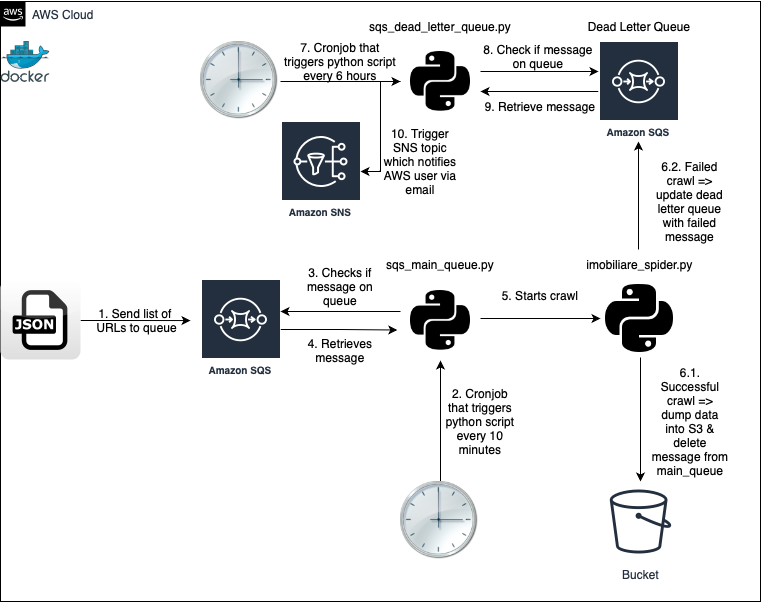

The diagram above was exported from draw.io. Its source (the exported page's mxGraphModel, read from the mxfile embedded in the PNG):
<mxGraphModel dx="954" dy="541" grid="1" gridSize="10" guides="1" tooltips="1" connect="1" arrows="1" fold="1" page="1" pageScale="1" pageWidth="583" pageHeight="413" background="#FFFFFF" math="0" shadow="0">
  <root>
    <mxCell id="0" />
    <mxCell id="1" parent="0" />
    <mxCell id="UEzPUAAOIrF-is8g5C7q-74" value="AWS Cloud" style="points=[[0,0],[0.25,0],[0.5,0],[0.75,0],[1,0],[1,0.25],[1,0.5],[1,0.75],[1,1],[0.75,1],[0.5,1],[0.25,1],[0,1],[0,0.75],[0,0.5],[0,0.25]];outlineConnect=0;gradientColor=none;html=1;whiteSpace=wrap;fontSize=12;fontStyle=0;shape=mxgraph.aws4.group;grIcon=mxgraph.aws4.group_aws_cloud_alt;strokeColor=default;fillColor=none;verticalAlign=top;align=left;spacingLeft=30;fontColor=#232F3E;dashed=0;labelBackgroundColor=#ffffff;container=1;pointerEvents=0;collapsible=0;recursiveResize=0;" parent="1" vertex="1">
      <mxGeometry x="80" y="80" width="760" height="600" as="geometry" />
    </mxCell>
    <mxCell id="Psc2TFrYzsVA8qmjeBJL-6" value="" style="edgeStyle=orthogonalEdgeStyle;rounded=0;orthogonalLoop=1;jettySize=auto;html=1;" edge="1" parent="UEzPUAAOIrF-is8g5C7q-74" source="Psc2TFrYzsVA8qmjeBJL-3">
      <mxGeometry relative="1" as="geometry">
        <mxPoint x="190" y="319.0588235294117" as="targetPoint" />
        <Array as="points">
          <mxPoint x="110" y="319" />
          <mxPoint x="110" y="319" />
        </Array>
      </mxGeometry>
    </mxCell>
    <mxCell id="Psc2TFrYzsVA8qmjeBJL-3" value="" style="dashed=0;outlineConnect=0;html=1;align=center;labelPosition=center;verticalLabelPosition=bottom;verticalAlign=top;shape=mxgraph.webicons.json;gradientColor=#DFDEDE" vertex="1" parent="UEzPUAAOIrF-is8g5C7q-74">
      <mxGeometry y="278" width="80" height="80" as="geometry" />
    </mxCell>
    <mxCell id="Psc2TFrYzsVA8qmjeBJL-5" value="1. Send list of &amp;nbsp;URLs to queue" style="text;strokeColor=none;align=center;fillColor=none;html=1;verticalAlign=middle;whiteSpace=wrap;rounded=0;" vertex="1" parent="UEzPUAAOIrF-is8g5C7q-74">
      <mxGeometry x="80" y="279" width="110" height="80" as="geometry" />
    </mxCell>
    <mxCell id="Psc2TFrYzsVA8qmjeBJL-19" style="edgeStyle=orthogonalEdgeStyle;rounded=0;orthogonalLoop=1;jettySize=auto;html=1;entryX=-0.04;entryY=0.619;entryDx=0;entryDy=0;entryPerimeter=0;" edge="1" parent="UEzPUAAOIrF-is8g5C7q-74" source="Psc2TFrYzsVA8qmjeBJL-7" target="Psc2TFrYzsVA8qmjeBJL-8">
      <mxGeometry relative="1" as="geometry" />
    </mxCell>
    <mxCell id="Psc2TFrYzsVA8qmjeBJL-7" value="Amazon SQS" style="sketch=0;outlineConnect=0;fontColor=#232F3E;gradientColor=none;strokeColor=#ffffff;fillColor=#232F3E;dashed=0;verticalLabelPosition=middle;verticalAlign=bottom;align=center;html=1;whiteSpace=wrap;fontSize=10;fontStyle=1;spacing=3;shape=mxgraph.aws4.productIcon;prIcon=mxgraph.aws4.sqs;" vertex="1" parent="UEzPUAAOIrF-is8g5C7q-74">
      <mxGeometry x="200" y="278" width="80" height="100" as="geometry" />
    </mxCell>
    <mxCell id="Psc2TFrYzsVA8qmjeBJL-15" value="" style="edgeStyle=orthogonalEdgeStyle;rounded=0;orthogonalLoop=1;jettySize=auto;html=1;" edge="1" parent="UEzPUAAOIrF-is8g5C7q-74" source="Psc2TFrYzsVA8qmjeBJL-8" target="Psc2TFrYzsVA8qmjeBJL-7">
      <mxGeometry relative="1" as="geometry">
        <Array as="points">
          <mxPoint x="290" y="310" />
          <mxPoint x="290" y="310" />
        </Array>
      </mxGeometry>
    </mxCell>
    <mxCell id="Psc2TFrYzsVA8qmjeBJL-30" style="edgeStyle=orthogonalEdgeStyle;rounded=0;orthogonalLoop=1;jettySize=auto;html=1;" edge="1" parent="UEzPUAAOIrF-is8g5C7q-74" source="Psc2TFrYzsVA8qmjeBJL-8" target="Psc2TFrYzsVA8qmjeBJL-23">
      <mxGeometry relative="1" as="geometry">
        <Array as="points">
          <mxPoint x="530" y="317" />
          <mxPoint x="530" y="317" />
        </Array>
      </mxGeometry>
    </mxCell>
    <mxCell id="Psc2TFrYzsVA8qmjeBJL-8" value="" style="shape=image;html=1;verticalAlign=top;verticalLabelPosition=bottom;labelBackgroundColor=#ffffff;imageAspect=0;aspect=fixed;image=https://cdn2.iconfinder.com/data/icons/boxicons-logos/24/bxl-python-128.png" vertex="1" parent="UEzPUAAOIrF-is8g5C7q-74">
      <mxGeometry x="400" y="279" width="80" height="80" as="geometry" />
    </mxCell>
    <mxCell id="Psc2TFrYzsVA8qmjeBJL-11" value="" style="edgeStyle=orthogonalEdgeStyle;rounded=0;orthogonalLoop=1;jettySize=auto;html=1;" edge="1" parent="UEzPUAAOIrF-is8g5C7q-74" source="Psc2TFrYzsVA8qmjeBJL-10" target="Psc2TFrYzsVA8qmjeBJL-8">
      <mxGeometry relative="1" as="geometry" />
    </mxCell>
    <mxCell id="Psc2TFrYzsVA8qmjeBJL-10" value="" style="shape=image;html=1;verticalAlign=top;verticalLabelPosition=bottom;labelBackgroundColor=#ffffff;imageAspect=0;aspect=fixed;image=https://cdn1.iconfinder.com/data/icons/Futurosoft%20Icons%200.5.2/128x128/apps/clock.png" vertex="1" parent="UEzPUAAOIrF-is8g5C7q-74">
      <mxGeometry x="400" y="480" width="80" height="80" as="geometry" />
    </mxCell>
    <mxCell id="Psc2TFrYzsVA8qmjeBJL-12" value="2. Cronjob that triggers python script every 10 minutes" style="text;strokeColor=none;align=center;fillColor=none;html=1;verticalAlign=middle;whiteSpace=wrap;rounded=0;" vertex="1" parent="UEzPUAAOIrF-is8g5C7q-74">
      <mxGeometry x="440" y="359" width="80" height="121" as="geometry" />
    </mxCell>
    <mxCell id="Psc2TFrYzsVA8qmjeBJL-13" value="sqs_main_queue.py" style="text;strokeColor=none;align=center;fillColor=none;html=1;verticalAlign=middle;whiteSpace=wrap;rounded=0;" vertex="1" parent="UEzPUAAOIrF-is8g5C7q-74">
      <mxGeometry x="380" y="248" width="120" height="30" as="geometry" />
    </mxCell>
    <mxCell id="Psc2TFrYzsVA8qmjeBJL-16" value="3. Checks if message on queue" style="text;strokeColor=none;align=center;fillColor=none;html=1;verticalAlign=middle;whiteSpace=wrap;rounded=0;" vertex="1" parent="UEzPUAAOIrF-is8g5C7q-74">
      <mxGeometry x="300" y="270" width="80" height="30" as="geometry" />
    </mxCell>
    <mxCell id="Psc2TFrYzsVA8qmjeBJL-21" value="4. Retrieves message" style="text;strokeColor=none;align=center;fillColor=none;html=1;verticalAlign=middle;whiteSpace=wrap;rounded=0;" vertex="1" parent="UEzPUAAOIrF-is8g5C7q-74">
      <mxGeometry x="300" y="334" width="80" height="30" as="geometry" />
    </mxCell>
    <mxCell id="Psc2TFrYzsVA8qmjeBJL-34" style="edgeStyle=orthogonalEdgeStyle;rounded=0;orthogonalLoop=1;jettySize=auto;html=1;" edge="1" parent="UEzPUAAOIrF-is8g5C7q-74" source="Psc2TFrYzsVA8qmjeBJL-23" target="Psc2TFrYzsVA8qmjeBJL-32">
      <mxGeometry relative="1" as="geometry">
        <Array as="points">
          <mxPoint x="640" y="390" />
          <mxPoint x="640" y="390" />
        </Array>
      </mxGeometry>
    </mxCell>
    <mxCell id="Psc2TFrYzsVA8qmjeBJL-23" value="" style="shape=image;html=1;verticalAlign=top;verticalLabelPosition=bottom;labelBackgroundColor=#ffffff;imageAspect=0;aspect=fixed;image=https://cdn1.iconfinder.com/data/icons/ionicons-fill-vol-2/512/logo-python-128.png" vertex="1" parent="UEzPUAAOIrF-is8g5C7q-74">
      <mxGeometry x="600" y="278" width="78" height="78" as="geometry" />
    </mxCell>
    <mxCell id="Psc2TFrYzsVA8qmjeBJL-35" style="edgeStyle=orthogonalEdgeStyle;rounded=0;orthogonalLoop=1;jettySize=auto;html=1;" edge="1" parent="UEzPUAAOIrF-is8g5C7q-74" source="Psc2TFrYzsVA8qmjeBJL-27" target="Psc2TFrYzsVA8qmjeBJL-33">
      <mxGeometry relative="1" as="geometry">
        <Array as="points">
          <mxPoint x="638" y="220" />
          <mxPoint x="638" y="220" />
        </Array>
      </mxGeometry>
    </mxCell>
    <mxCell id="Psc2TFrYzsVA8qmjeBJL-27" value="imobiliare_spider.py" style="text;strokeColor=none;align=center;fillColor=none;html=1;verticalAlign=middle;whiteSpace=wrap;rounded=0;" vertex="1" parent="UEzPUAAOIrF-is8g5C7q-74">
      <mxGeometry x="573.5" y="248" width="131" height="30" as="geometry" />
    </mxCell>
    <mxCell id="Psc2TFrYzsVA8qmjeBJL-31" value="5. Starts crawl" style="text;strokeColor=none;align=center;fillColor=none;html=1;verticalAlign=middle;whiteSpace=wrap;rounded=0;" vertex="1" parent="UEzPUAAOIrF-is8g5C7q-74">
      <mxGeometry x="480" y="279" width="120" height="30" as="geometry" />
    </mxCell>
    <mxCell id="Psc2TFrYzsVA8qmjeBJL-32" value="Bucket" style="sketch=0;outlineConnect=0;fontColor=#232F3E;gradientColor=none;strokeColor=#232F3E;fillColor=#ffffff;dashed=0;verticalLabelPosition=bottom;verticalAlign=top;align=center;html=1;fontSize=12;fontStyle=0;aspect=fixed;shape=mxgraph.aws4.resourceIcon;resIcon=mxgraph.aws4.bucket;" vertex="1" parent="UEzPUAAOIrF-is8g5C7q-74">
      <mxGeometry x="600" y="480" width="80" height="80" as="geometry" />
    </mxCell>
    <mxCell id="Psc2TFrYzsVA8qmjeBJL-48" style="edgeStyle=orthogonalEdgeStyle;rounded=0;orthogonalLoop=1;jettySize=auto;html=1;" edge="1" parent="UEzPUAAOIrF-is8g5C7q-74" source="Psc2TFrYzsVA8qmjeBJL-33" target="Psc2TFrYzsVA8qmjeBJL-40">
      <mxGeometry relative="1" as="geometry">
        <Array as="points">
          <mxPoint x="510" y="90" />
          <mxPoint x="510" y="90" />
        </Array>
      </mxGeometry>
    </mxCell>
    <mxCell id="Psc2TFrYzsVA8qmjeBJL-33" value="Amazon SQS" style="sketch=0;outlineConnect=0;fontColor=#232F3E;gradientColor=none;strokeColor=#ffffff;fillColor=#232F3E;dashed=0;verticalLabelPosition=middle;verticalAlign=bottom;align=center;html=1;whiteSpace=wrap;fontSize=10;fontStyle=1;spacing=3;shape=mxgraph.aws4.productIcon;prIcon=mxgraph.aws4.sqs;" vertex="1" parent="UEzPUAAOIrF-is8g5C7q-74">
      <mxGeometry x="598" y="40" width="80" height="100" as="geometry" />
    </mxCell>
    <mxCell id="Psc2TFrYzsVA8qmjeBJL-36" value="6.1. Successful crawl =&amp;gt; dump data into S3 &amp;amp; delete message from main_queue" style="text;strokeColor=none;align=center;fillColor=none;html=1;verticalAlign=middle;whiteSpace=wrap;rounded=0;" vertex="1" parent="UEzPUAAOIrF-is8g5C7q-74">
      <mxGeometry x="650" y="339" width="80" height="161" as="geometry" />
    </mxCell>
    <mxCell id="Psc2TFrYzsVA8qmjeBJL-38" value="Dead Letter Queue" style="text;strokeColor=none;align=center;fillColor=none;html=1;verticalAlign=middle;whiteSpace=wrap;rounded=0;" vertex="1" parent="UEzPUAAOIrF-is8g5C7q-74">
      <mxGeometry x="579" y="10" width="120" height="30" as="geometry" />
    </mxCell>
    <mxCell id="Psc2TFrYzsVA8qmjeBJL-45" style="edgeStyle=orthogonalEdgeStyle;rounded=0;orthogonalLoop=1;jettySize=auto;html=1;" edge="1" parent="UEzPUAAOIrF-is8g5C7q-74" source="Psc2TFrYzsVA8qmjeBJL-39" target="Psc2TFrYzsVA8qmjeBJL-40">
      <mxGeometry relative="1" as="geometry" />
    </mxCell>
    <mxCell id="Psc2TFrYzsVA8qmjeBJL-39" value="" style="shape=image;html=1;verticalAlign=top;verticalLabelPosition=bottom;labelBackgroundColor=#ffffff;imageAspect=0;aspect=fixed;image=https://cdn1.iconfinder.com/data/icons/Futurosoft%20Icons%200.5.2/128x128/apps/clock.png" vertex="1" parent="UEzPUAAOIrF-is8g5C7q-74">
      <mxGeometry x="200" y="40" width="80" height="80" as="geometry" />
    </mxCell>
    <mxCell id="Psc2TFrYzsVA8qmjeBJL-46" style="edgeStyle=orthogonalEdgeStyle;rounded=0;orthogonalLoop=1;jettySize=auto;html=1;" edge="1" parent="UEzPUAAOIrF-is8g5C7q-74" source="Psc2TFrYzsVA8qmjeBJL-40" target="Psc2TFrYzsVA8qmjeBJL-33">
      <mxGeometry relative="1" as="geometry">
        <Array as="points">
          <mxPoint x="550" y="70" />
          <mxPoint x="550" y="70" />
        </Array>
      </mxGeometry>
    </mxCell>
    <mxCell id="Psc2TFrYzsVA8qmjeBJL-52" style="edgeStyle=orthogonalEdgeStyle;rounded=0;orthogonalLoop=1;jettySize=auto;html=1;" edge="1" parent="UEzPUAAOIrF-is8g5C7q-74" source="Psc2TFrYzsVA8qmjeBJL-40" target="Psc2TFrYzsVA8qmjeBJL-50">
      <mxGeometry relative="1" as="geometry" />
    </mxCell>
    <mxCell id="Psc2TFrYzsVA8qmjeBJL-40" value="" style="shape=image;html=1;verticalAlign=top;verticalLabelPosition=bottom;labelBackgroundColor=#ffffff;imageAspect=0;aspect=fixed;image=https://cdn2.iconfinder.com/data/icons/boxicons-logos/24/bxl-python-128.png" vertex="1" parent="UEzPUAAOIrF-is8g5C7q-74">
      <mxGeometry x="400" y="40" width="80" height="80" as="geometry" />
    </mxCell>
    <mxCell id="Psc2TFrYzsVA8qmjeBJL-41" value="sqs_dead_letter_queue.py" style="text;strokeColor=none;align=center;fillColor=none;html=1;verticalAlign=middle;whiteSpace=wrap;rounded=0;" vertex="1" parent="UEzPUAAOIrF-is8g5C7q-74">
      <mxGeometry x="360" y="10" width="160" height="30" as="geometry" />
    </mxCell>
    <mxCell id="Psc2TFrYzsVA8qmjeBJL-43" value="6.2. Failed crawl =&amp;gt; update dead letter queue with failed message" style="text;strokeColor=none;align=center;fillColor=none;html=1;verticalAlign=middle;whiteSpace=wrap;rounded=0;" vertex="1" parent="UEzPUAAOIrF-is8g5C7q-74">
      <mxGeometry x="649" y="140" width="81" height="120" as="geometry" />
    </mxCell>
    <mxCell id="Psc2TFrYzsVA8qmjeBJL-44" value="7. Cronjob that triggers python script every 6 hours" style="text;strokeColor=none;align=center;fillColor=none;html=1;verticalAlign=middle;whiteSpace=wrap;rounded=0;" vertex="1" parent="UEzPUAAOIrF-is8g5C7q-74">
      <mxGeometry x="280" y="-1" width="120" height="121" as="geometry" />
    </mxCell>
    <mxCell id="Psc2TFrYzsVA8qmjeBJL-47" value="8. Check if message on queue" style="text;strokeColor=none;align=center;fillColor=none;html=1;verticalAlign=middle;whiteSpace=wrap;rounded=0;" vertex="1" parent="UEzPUAAOIrF-is8g5C7q-74">
      <mxGeometry x="478" y="40" width="120" height="30" as="geometry" />
    </mxCell>
    <mxCell id="Psc2TFrYzsVA8qmjeBJL-49" value="9. Retrieve message" style="text;strokeColor=none;align=center;fillColor=none;html=1;verticalAlign=middle;whiteSpace=wrap;rounded=0;" vertex="1" parent="UEzPUAAOIrF-is8g5C7q-74">
      <mxGeometry x="480" y="90" width="120" height="30" as="geometry" />
    </mxCell>
    <mxCell id="Psc2TFrYzsVA8qmjeBJL-50" value="Amazon SNS" style="sketch=0;outlineConnect=0;fontColor=#232F3E;gradientColor=none;strokeColor=#ffffff;fillColor=#232F3E;dashed=0;verticalLabelPosition=middle;verticalAlign=bottom;align=center;html=1;whiteSpace=wrap;fontSize=10;fontStyle=1;spacing=3;shape=mxgraph.aws4.productIcon;prIcon=mxgraph.aws4.sns;" vertex="1" parent="UEzPUAAOIrF-is8g5C7q-74">
      <mxGeometry x="280" y="120" width="80" height="100" as="geometry" />
    </mxCell>
    <mxCell id="Psc2TFrYzsVA8qmjeBJL-53" value="10. Trigger SNS topic which notifies AWS user via email" style="text;strokeColor=none;align=center;fillColor=none;html=1;verticalAlign=middle;whiteSpace=wrap;rounded=0;" vertex="1" parent="UEzPUAAOIrF-is8g5C7q-74">
      <mxGeometry x="380" y="120" width="80" height="80" as="geometry" />
    </mxCell>
    <mxCell id="Psc2TFrYzsVA8qmjeBJL-55" value="" style="sketch=0;aspect=fixed;html=1;points=[];align=center;image;fontSize=12;image=img/lib/mscae/Docker.svg;" vertex="1" parent="UEzPUAAOIrF-is8g5C7q-74">
      <mxGeometry y="40" width="50" height="41" as="geometry" />
    </mxCell>
  </root>
</mxGraphModel>